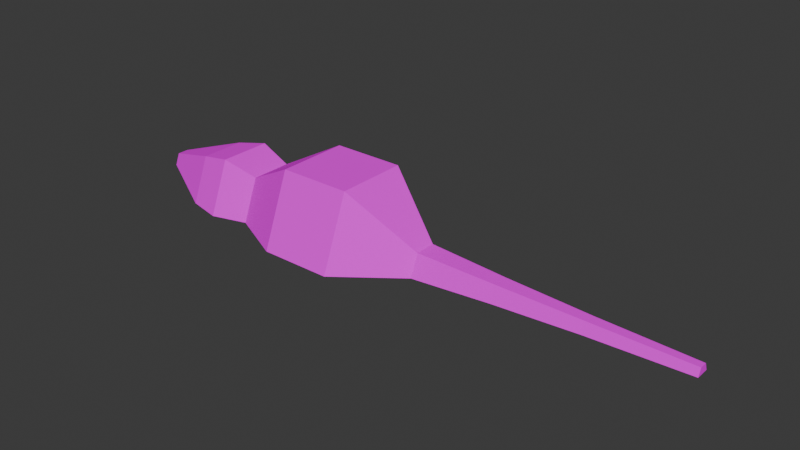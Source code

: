 # Source: Rat.blend  (saved by Blender 5.1.29; exported with 4.5.12 LTS)
import bpy
from mathutils import Matrix  # noqa: F401  (used for matrix-valued properties, if any)

bpy.ops.wm.read_factory_settings(use_empty=True)
scene = bpy.context.scene
scene.name = 'Scene'

# ---- collections
col_collection = bpy.data.collections.new('Collection'); scene.collection.children.link(col_collection)

# ---- images (referenced by path relative to the original .blend; pixels are not part of the script)
import os
ASSET_DIR = os.environ.get("B2B_ASSET_DIR", "")  # directory of the original .blend (textures are referenced by path, not embedded)
HERE = os.path.dirname(os.path.abspath(__file__))  # packed textures are extracted next to this script under _unpacked/

def load_image(name, relpath, width, height, colorspace="sRGB"):
    """Load a texture the original file referenced (path relative to the .blend, or extracted next to this script)."""
    p = next((c for c in (os.path.join(HERE, relpath), os.path.join(ASSET_DIR, relpath)) if relpath and os.path.exists(c)), "")
    if p:
        img = bpy.data.images.load(p, check_existing=True)
        img.name = name
    else:  # same state as the original file: an image datablock whose file is absent (Cycles renders it pink)
        img = bpy.data.images.new(name, width, height)
        img.source = "FILE"
        img.filepath = "//" + (relpath or name)
    img.colorspace_settings.name = colorspace
    return img
img_rat_png = load_image('RAT.png', 'RAT.png', 1024, 1024, 'sRGB')

# ---- materials (node trees are filled in below, after node groups)
mat_material = bpy.data.materials.new('Material')
mat_material.alpha_threshold = 0.0
mat_material.use_backface_culling_lightprobe_volume = False
mat_material.roughness = 0.5
mat_material.line_color = (0.0, 0.0, 0.0, 1.0)

# ---- material node trees
mat_material.use_nodes = True; mat_material.node_tree.nodes.clear()
_N = mat_material.node_tree.nodes; _L = mat_material.node_tree.links
n0 = _N.new('ShaderNodeOutputMaterial'); n0.name = 'Material Output'; n0.location = (633, 240)
n1 = _N.new('ShaderNodeBsdfPrincipled'); n1.name = 'Principled BSDF'; n1.location = (233, 240)
n1.inputs[2].default_value = 1.0
n1.inputs[3].default_value = 1.0
n2 = _N.new('ShaderNodeTexImage'); n2.name = 'Image Texture'; n2.location = (-90, 228)
n2.image = img_rat_png
n2.interpolation = 'Closest'
n3 = _N.new('ShaderNodeMapping'); n3.name = 'Mapping'; n3.location = (-275, 251)
n4 = _N.new('ShaderNodeTexCoord'); n4.name = 'Texture Coordinate'; n4.location = (-495, 197)
_L.new(n1.outputs[0], n0.inputs[0])
_L.new(n2.outputs[0], n1.inputs[0])
_L.new(n4.outputs[2], n3.inputs[0])
_L.new(n3.outputs[0], n2.inputs[0])
n0.is_active_output = True

# ---- world
world_world = bpy.data.worlds.new('World'); scene.world = world_world
world_world.use_nodes = True; world_world.node_tree.nodes.clear()
_N = world_world.node_tree.nodes; _L = world_world.node_tree.links
n0 = _N.new('ShaderNodeOutputWorld'); n0.name = 'World Output'; n0.location = (200, 100)
n1 = _N.new('ShaderNodeBackground'); n1.name = 'Background'; n1.location = (-200, 100)
n1.inputs[0].default_value = (0.05088, 0.05088, 0.05088, 1.0)
_L.new(n1.outputs[0], n0.inputs[0])
n0.is_active_output = True
world_world.color = (0.05088, 0.05088, 0.05088)
world_world.sun_shadow_jitter_overblur = 0.0

# ---- meshes
me_cube = bpy.data.meshes.new('Cube')
me_cube.from_pydata([(1.0, 1.0, 2.816), (1.0, 1.798, 0.816), (1.0, -1.0, 2.816), (1.0, -1.798, 0.816), (-1.0, 1.0, 2.816), (-1.0, 1.798, 0.816), (-1.0, -1.0, 2.816), (-1.0, -1.798, 0.816), (-2.581, 1.037, 0.8165), (-2.581, -1.037, 0.8165), (-2.581, -0.5766, 1.97), (-2.581, 0.5766, 1.97), (2.697, 0.3, 1.431), (2.697, 0.5394, 0.8307), (2.697, -0.3, 1.431), (2.697, -0.5394, 0.8307), (-3.563, 1.311, 0.8102), (-3.563, -1.311, 0.8102), (-3.563, -0.7288, 2.268), (-3.563, 0.7288, 2.268), (-4.488, 1.117, 0.8303), (-4.488, -1.117, 0.8303), (-4.488, -0.6212, 2.073), (-4.488, 0.6212, 2.073), (-6.233, 0.285, 1.206), (-6.233, -0.285, 1.206), (-6.233, -0.1585, 1.522), (-6.233, 0.1585, 1.522), (2.697, 0.3, 1.431), (2.697, 0.5394, 0.8307), (2.697, -0.3, 1.431), (2.697, -0.5394, 0.8307), (4.935, 0.2165, 1.347), (4.935, 0.3893, 0.9142), (4.935, -0.2165, 1.347), (4.935, -0.3893, 0.9142), (7.315, 0.1512, 1.282), (7.315, 0.2718, 0.9795), (7.315, -0.1512, 1.282), (7.315, -0.2718, 0.9795), (10.04, 0.1053, 1.236), (10.04, 0.1894, 1.025), (10.04, -0.1053, 1.236), (10.04, -0.1894, 1.025)], [], [(0, 4, 6, 2), (3, 2, 6, 7), (5, 7, 9, 8), (5, 1, 3, 7), (2, 3, 15, 14), (5, 4, 0, 1), (10, 11, 19, 18), (6, 4, 11, 10), (4, 5, 8, 11), (7, 6, 10, 9), (15, 13, 29, 31), (1, 0, 12, 13), (3, 1, 13, 15), (0, 2, 14, 12), (18, 19, 23, 22), (9, 10, 18, 17), (11, 8, 16, 19), (8, 9, 17, 16), (23, 20, 24, 27), (17, 18, 22, 21), (19, 16, 20, 23), (16, 17, 21, 20), (25, 26, 27, 24), (20, 21, 25, 24), (22, 23, 27, 26), (21, 22, 26, 25), (28, 30, 34, 32), (14, 15, 31, 30), (12, 14, 30, 28), (13, 12, 28, 29), (33, 32, 36, 37), (29, 28, 32, 33), (31, 29, 33, 35), (30, 31, 35, 34), (39, 37, 41, 43), (35, 33, 37, 39), (34, 35, 39, 38), (32, 34, 38, 36), (41, 40, 42, 43), (38, 39, 43, 42), (36, 38, 42, 40), (37, 36, 40, 41)])
_uv = me_cube.uv_layers.new(name='UVMap')
_uv.uv.foreach_set('vector', [0.5386, 0.4335, 0.6414, 0.5542, 0.5207, 0.6571, 0.4179, 0.5364, 0.1786, 0.423, 0.2972, 0.5349, 0.1933, 0.6451, 0.07463, 0.5332, 0.2898, 0.1329, 0.1593, 0.2369, 0.1412, 0.1575, 0.2164, 0.09755, 0.2898, 0.1329, 0.3476, 0.2054, 0.2172, 0.3095, 0.1593, 0.2369, 0.2972, 0.5349, 0.1786, 0.423, 0.312, 0.3346, 0.3475, 0.3682, 0.54, 0.07294, 0.6489, 0.1861, 0.5438, 0.2872, 0.4349, 0.1741, 0.08808, 0.9998, 0.01045, 0.9998, 0.0002094, 0.9307, 0.09832, 0.9307, 0.5207, 0.6571, 0.6414, 0.5542, 0.7081, 0.6842, 0.6385, 0.7435, 0.6489, 0.1861, 0.54, 0.07294, 0.6453, 0.0002094, 0.7081, 0.06545, 0.07463, 0.5332, 0.1933, 0.6451, 0.06863, 0.7079, 0.0002095, 0.6433, 0.312, 0.3346, 0.3511, 0.3034, 0.3511, 0.3035, 0.312, 0.3346, 0.4349, 0.1741, 0.5438, 0.2872, 0.3837, 0.3373, 0.3511, 0.3034, 0.2172, 0.3095, 0.3476, 0.2054, 0.3511, 0.3034, 0.312, 0.3346, 0.5386, 0.4335, 0.4179, 0.5364, 0.3475, 0.3682, 0.3837, 0.3373, 0.09832, 0.9307, 0.0002094, 0.9307, 0.007452, 0.8671, 0.09107, 0.8671, 0.986, 0.7516, 0.9024, 0.7516, 0.8876, 0.6834, 0.9932, 0.6834, 0.8723, 0.7516, 0.7887, 0.7516, 0.7815, 0.6834, 0.8872, 0.6834, 0.2567, 0.9924, 0.1171, 0.9924, 0.09873, 0.9264, 0.2752, 0.9264, 0.8776, 0.62, 0.7876, 0.62, 0.8318, 0.4951, 0.8548, 0.4951, 0.9932, 0.6834, 0.8876, 0.6834, 0.8971, 0.62, 0.9871, 0.62, 0.8872, 0.6834, 0.7815, 0.6834, 0.7876, 0.62, 0.8776, 0.62, 0.2752, 0.9264, 0.09873, 0.9264, 0.1118, 0.8641, 0.2621, 0.8641, 0.7298, 0.5333, 0.7085, 0.5248, 0.7085, 0.5035, 0.7298, 0.495, 0.2621, 0.8641, 0.1118, 0.8641, 0.1678, 0.7439, 0.2061, 0.7439, 0.09107, 0.8671, 0.007452, 0.8671, 0.0386, 0.7439, 0.05993, 0.7439, 0.9871, 0.62, 0.8971, 0.62, 0.9199, 0.4951, 0.9429, 0.4951, 0.8693, 0.0002094, 0.9097, 0.0002094, 0.9041, 0.1509, 0.8749, 0.1509, 0.3475, 0.3682, 0.312, 0.3346, 0.312, 0.3346, 0.3475, 0.3681, 0.3837, 0.3373, 0.3475, 0.3682, 0.3475, 0.3681, 0.3836, 0.3373, 0.3511, 0.3034, 0.3837, 0.3373, 0.3836, 0.3373, 0.3511, 0.3035, 0.7905, 0.151, 0.8219, 0.151, 0.8194, 0.3113, 0.7975, 0.3113, 0.7815, 0.0002094, 0.825, 0.0002094, 0.8219, 0.151, 0.7905, 0.151, 0.7085, 0.0002094, 0.7811, 0.0002094, 0.771, 0.1509, 0.7186, 0.1509, 0.8254, 0.0002094, 0.8689, 0.0002094, 0.8599, 0.151, 0.8286, 0.151, 0.7265, 0.3112, 0.7631, 0.3112, 0.7575, 0.4945, 0.732, 0.4945, 0.7186, 0.1509, 0.771, 0.1509, 0.7631, 0.3112, 0.7265, 0.3112, 0.8286, 0.151, 0.8599, 0.151, 0.8529, 0.3113, 0.831, 0.3113, 0.8749, 0.1509, 0.9041, 0.1509, 0.8997, 0.3112, 0.8793, 0.3112, 0.7085, 0.5337, 0.7227, 0.5394, 0.7227, 0.5536, 0.7085, 0.5592, 0.831, 0.3113, 0.8529, 0.3113, 0.848, 0.4947, 0.8327, 0.4947, 0.8793, 0.3112, 0.8997, 0.3112, 0.8966, 0.4945, 0.8824, 0.4945, 0.7975, 0.3113, 0.8194, 0.3113, 0.8177, 0.4947, 0.8024, 0.4947])
me_cube.materials.append(mat_material)
me_cube.use_mirror_vertex_groups = False
me_cube.update()

# ---- objects
ob_cube = bpy.data.objects.new('Cube', me_cube)

# ---- transforms, parenting, visibility, modifiers, constraints
ob_cube.location = (0.0, 0.0, 0.0)
ob_cube.scale = (0.1294, 0.1294, 0.1294)
ob_cube.lock_rotations_4d = False
ob_cube.empty_display_type = 'ARROWS'
ob_cube.lineart.crease_threshold = 0.0

# ---- collection membership
col_collection.objects.link(ob_cube)

# ---- scene / render settings (as saved in the file)
scene.frame_start = 1; scene.frame_end = 250; scene.frame_set(1)
scene.render.engine = 'BLENDER_EEVEE_NEXT'
scene.render.bake_bias = 0.0
scene.render.bake_samples = 0
scene.cycles.sampling_pattern = 'TABULATED_SOBOL'
scene.eevee.use_volume_custom_range = False
bpy.context.view_layer.update()

# ---- added for rendering (the .blend has no active camera and no usable light): camera, sun
cam_auto = bpy.data.cameras.new('AutoCamera')
cam_auto.lens = 50.0
cam_auto.sensor_width = 36.0
cam_auto.clip_end = 1000.0
ob_auto_camera = bpy.data.objects.new('AutoCamera', cam_auto)
scene.collection.objects.link(ob_auto_camera)
ob_auto_camera.location = (2.25541, -2.41107, 1.84198)
ob_auto_camera.rotation_euler = (1.09748, -7.21219e-08, 0.694738)
scene.camera = ob_auto_camera
light_auto_sun = bpy.data.lights.new('AutoSun', 'SUN')
light_auto_sun.energy = 3.0
light_auto_sun.angle = 0.0523599
ob_auto_sun = bpy.data.objects.new('AutoSun', light_auto_sun)
scene.collection.objects.link(ob_auto_sun)
ob_auto_sun.rotation_euler = (0.872665, 0.174533, 0.523599)
bpy.context.view_layer.update()

